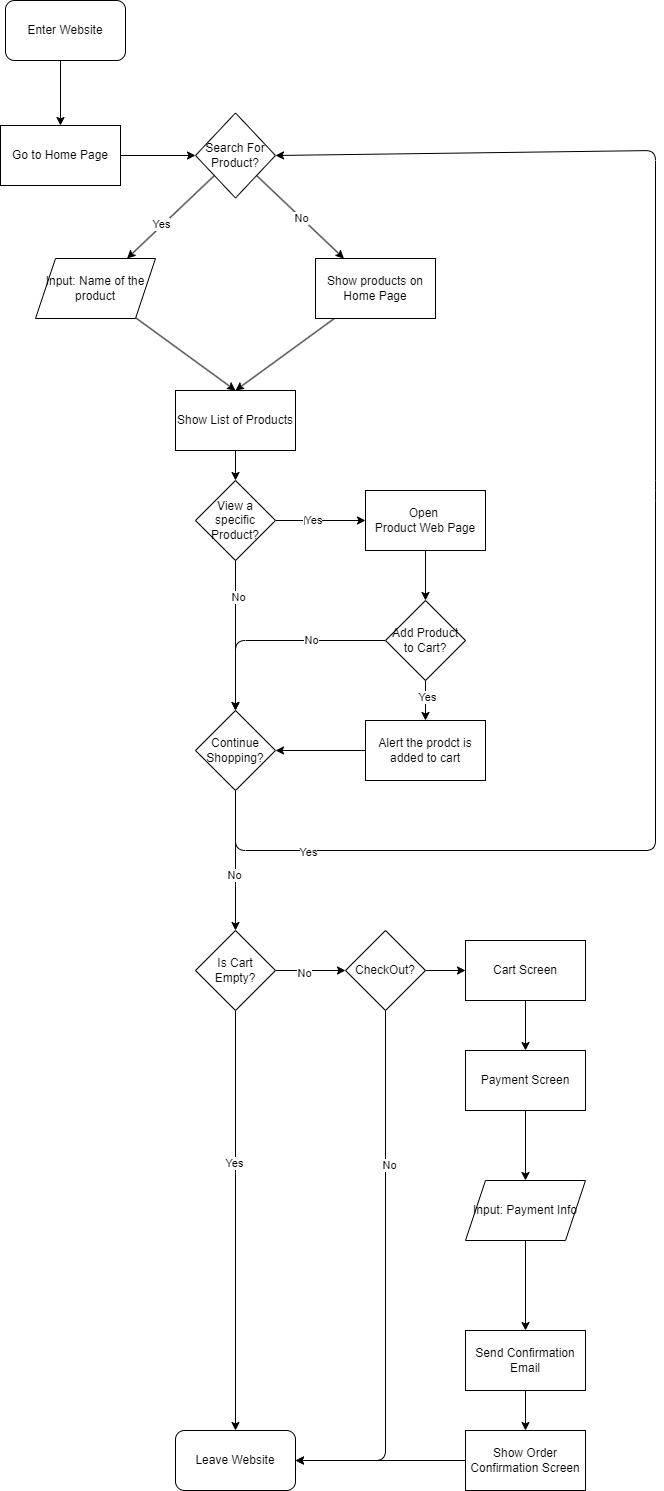

The diagram above was exported from draw.io. Its source (the exported page's mxGraphModel, read from the mxfile embedded in the PNG):
<mxGraphModel dx="1072" dy="571" grid="1" gridSize="10" guides="1" tooltips="1" connect="1" arrows="1" fold="1" page="1" pageScale="1" pageWidth="850" pageHeight="1100" math="0" shadow="0">
  <root>
    <mxCell id="0" />
    <mxCell id="1" parent="0" />
    <mxCell id="2" value="" style="edgeStyle=none;html=1;" edge="1" parent="1" target="4">
      <mxGeometry relative="1" as="geometry">
        <mxPoint x="85" y="90" as="sourcePoint" />
      </mxGeometry>
    </mxCell>
    <mxCell id="3" value="" style="edgeStyle=none;html=1;" edge="1" parent="1" source="4" target="9">
      <mxGeometry relative="1" as="geometry" />
    </mxCell>
    <mxCell id="4" value="Go to Home Page" style="whiteSpace=wrap;html=1;dashed=0;" vertex="1" parent="1">
      <mxGeometry x="25" y="155" width="120" height="60" as="geometry" />
    </mxCell>
    <mxCell id="5" value="" style="edgeStyle=none;html=1;" edge="1" parent="1" source="9" target="11">
      <mxGeometry relative="1" as="geometry" />
    </mxCell>
    <mxCell id="6" value="No" style="edgeLabel;html=1;align=center;verticalAlign=middle;resizable=0;points=[];" vertex="1" connectable="0" parent="5">
      <mxGeometry x="0.0106" relative="1" as="geometry">
        <mxPoint as="offset" />
      </mxGeometry>
    </mxCell>
    <mxCell id="7" value="" style="edgeStyle=none;html=1;" edge="1" parent="1" source="9" target="14">
      <mxGeometry relative="1" as="geometry" />
    </mxCell>
    <mxCell id="8" value="Yes" style="edgeLabel;html=1;align=center;verticalAlign=middle;resizable=0;points=[];" vertex="1" connectable="0" parent="7">
      <mxGeometry x="0.1993" y="-2" relative="1" as="geometry">
        <mxPoint as="offset" />
      </mxGeometry>
    </mxCell>
    <mxCell id="9" value="Search For Product?" style="rhombus;whiteSpace=wrap;html=1;dashed=0;" vertex="1" parent="1">
      <mxGeometry x="220" y="142.5" width="80" height="85" as="geometry" />
    </mxCell>
    <mxCell id="10" value="" style="edgeStyle=none;html=1;entryX=0.5;entryY=0;entryDx=0;entryDy=0;" edge="1" parent="1" source="11" target="36">
      <mxGeometry relative="1" as="geometry">
        <mxPoint x="330" y="400" as="targetPoint" />
      </mxGeometry>
    </mxCell>
    <mxCell id="11" value="Show products on Home Page" style="whiteSpace=wrap;html=1;dashed=0;" vertex="1" parent="1">
      <mxGeometry x="340" y="288" width="120" height="60" as="geometry" />
    </mxCell>
    <mxCell id="12" value="Enter Website" style="rounded=1;whiteSpace=wrap;html=1;" vertex="1" parent="1">
      <mxGeometry x="30" y="30" width="120" height="60" as="geometry" />
    </mxCell>
    <mxCell id="13" style="edgeStyle=none;html=1;entryX=0.5;entryY=0;entryDx=0;entryDy=0;" edge="1" parent="1" source="14" target="36">
      <mxGeometry relative="1" as="geometry">
        <mxPoint x="260" y="430" as="targetPoint" />
        <Array as="points" />
      </mxGeometry>
    </mxCell>
    <mxCell id="14" value="Input: Name of the product" style="shape=parallelogram;perimeter=parallelogramPerimeter;whiteSpace=wrap;html=1;fixedSize=1;dashed=0;" vertex="1" parent="1">
      <mxGeometry x="60" y="288" width="120" height="60" as="geometry" />
    </mxCell>
    <mxCell id="15" style="edgeStyle=none;html=1;entryX=0;entryY=0.5;entryDx=0;entryDy=0;" edge="1" parent="1" source="20" target="22">
      <mxGeometry relative="1" as="geometry">
        <mxPoint x="360" y="470" as="targetPoint" />
      </mxGeometry>
    </mxCell>
    <mxCell id="16" value="No" style="edgeLabel;html=1;align=center;verticalAlign=middle;resizable=0;points=[];" vertex="1" connectable="0" parent="15">
      <mxGeometry x="-0.2494" relative="1" as="geometry">
        <mxPoint as="offset" />
      </mxGeometry>
    </mxCell>
    <mxCell id="17" value="Yes" style="edgeLabel;html=1;align=center;verticalAlign=middle;resizable=0;points=[];" vertex="1" connectable="0" parent="15">
      <mxGeometry x="-0.1729" y="1" relative="1" as="geometry">
        <mxPoint as="offset" />
      </mxGeometry>
    </mxCell>
    <mxCell id="18" style="edgeStyle=none;html=1;" edge="1" parent="1" source="20">
      <mxGeometry relative="1" as="geometry">
        <mxPoint x="260" y="740" as="targetPoint" />
      </mxGeometry>
    </mxCell>
    <mxCell id="19" value="No" style="edgeLabel;html=1;align=center;verticalAlign=middle;resizable=0;points=[];" vertex="1" connectable="0" parent="18">
      <mxGeometry x="-0.5173" y="2" relative="1" as="geometry">
        <mxPoint as="offset" />
      </mxGeometry>
    </mxCell>
    <mxCell id="20" value="View a specific Product?" style="rhombus;whiteSpace=wrap;html=1;dashed=0;" vertex="1" parent="1">
      <mxGeometry x="220" y="510" width="80" height="80" as="geometry" />
    </mxCell>
    <mxCell id="21" style="edgeStyle=none;html=1;entryX=0.5;entryY=0;entryDx=0;entryDy=0;" edge="1" parent="1" source="22" target="32">
      <mxGeometry relative="1" as="geometry" />
    </mxCell>
    <mxCell id="22" value="Open&amp;nbsp;&lt;div&gt;Product Web Page&lt;/div&gt;" style="whiteSpace=wrap;html=1;" vertex="1" parent="1">
      <mxGeometry x="390" y="520" width="120" height="60" as="geometry" />
    </mxCell>
    <mxCell id="23" style="edgeStyle=none;html=1;entryX=1;entryY=0.5;entryDx=0;entryDy=0;" edge="1" parent="1" source="27" target="9">
      <mxGeometry relative="1" as="geometry">
        <mxPoint x="260" y="913.199951171875" as="targetPoint" />
        <Array as="points">
          <mxPoint x="260" y="880" />
          <mxPoint x="680" y="880" />
          <mxPoint x="680" y="520" />
          <mxPoint x="680" y="180" />
        </Array>
      </mxGeometry>
    </mxCell>
    <mxCell id="24" value="Yes" style="edgeLabel;html=1;align=center;verticalAlign=middle;resizable=0;points=[];" vertex="1" connectable="0" parent="23">
      <mxGeometry x="-0.8313" y="-1" relative="1" as="geometry">
        <mxPoint as="offset" />
      </mxGeometry>
    </mxCell>
    <mxCell id="25" style="edgeStyle=none;html=1;" edge="1" parent="1" source="27">
      <mxGeometry relative="1" as="geometry">
        <mxPoint x="260" y="960" as="targetPoint" />
      </mxGeometry>
    </mxCell>
    <mxCell id="26" value="No" style="edgeLabel;html=1;align=center;verticalAlign=middle;resizable=0;points=[];" vertex="1" connectable="0" parent="25">
      <mxGeometry x="0.1971" y="-2" relative="1" as="geometry">
        <mxPoint as="offset" />
      </mxGeometry>
    </mxCell>
    <mxCell id="27" value="Continue Shopping?" style="rhombus;whiteSpace=wrap;html=1;dashed=0;" vertex="1" parent="1">
      <mxGeometry x="220" y="740" width="80" height="80" as="geometry" />
    </mxCell>
    <mxCell id="28" style="edgeStyle=none;html=1;entryX=0.5;entryY=0;entryDx=0;entryDy=0;" edge="1" parent="1" source="32" target="34">
      <mxGeometry relative="1" as="geometry" />
    </mxCell>
    <mxCell id="29" value="Yes" style="edgeLabel;html=1;align=center;verticalAlign=middle;resizable=0;points=[];" vertex="1" connectable="0" parent="28">
      <mxGeometry x="-0.19" y="1" relative="1" as="geometry">
        <mxPoint as="offset" />
      </mxGeometry>
    </mxCell>
    <mxCell id="30" style="edgeStyle=none;html=1;entryX=0.5;entryY=0;entryDx=0;entryDy=0;" edge="1" parent="1" source="32" target="27">
      <mxGeometry relative="1" as="geometry">
        <mxPoint x="260" y="670" as="targetPoint" />
        <Array as="points">
          <mxPoint x="260" y="670" />
        </Array>
      </mxGeometry>
    </mxCell>
    <mxCell id="31" value="No" style="edgeLabel;html=1;align=center;verticalAlign=middle;resizable=0;points=[];" vertex="1" connectable="0" parent="30">
      <mxGeometry x="-0.3219" y="-1" relative="1" as="geometry">
        <mxPoint as="offset" />
      </mxGeometry>
    </mxCell>
    <mxCell id="32" value="Add Product to Cart?" style="rhombus;whiteSpace=wrap;html=1;" vertex="1" parent="1">
      <mxGeometry x="410" y="630" width="80" height="80" as="geometry" />
    </mxCell>
    <mxCell id="33" style="edgeStyle=none;html=1;entryX=1;entryY=0.5;entryDx=0;entryDy=0;" edge="1" parent="1" source="34" target="27">
      <mxGeometry relative="1" as="geometry" />
    </mxCell>
    <mxCell id="34" value="Alert the prodct is added to cart" style="whiteSpace=wrap;html=1;" vertex="1" parent="1">
      <mxGeometry x="390" y="750" width="120" height="60" as="geometry" />
    </mxCell>
    <mxCell id="35" style="edgeStyle=none;html=1;exitX=0.5;exitY=1;exitDx=0;exitDy=0;entryX=0.5;entryY=0;entryDx=0;entryDy=0;" edge="1" parent="1" source="36" target="20">
      <mxGeometry relative="1" as="geometry" />
    </mxCell>
    <mxCell id="36" value="Show List of Products" style="whiteSpace=wrap;html=1;" vertex="1" parent="1">
      <mxGeometry x="200" y="420" width="120" height="60" as="geometry" />
    </mxCell>
    <mxCell id="37" style="edgeStyle=none;html=1;entryX=0;entryY=0.5;entryDx=0;entryDy=0;" edge="1" parent="1" source="41" target="45">
      <mxGeometry relative="1" as="geometry">
        <mxPoint x="470" y="1000" as="targetPoint" />
      </mxGeometry>
    </mxCell>
    <mxCell id="38" value="No" style="edgeLabel;html=1;align=center;verticalAlign=middle;resizable=0;points=[];" vertex="1" connectable="0" parent="37">
      <mxGeometry x="-0.2022" y="-2" relative="1" as="geometry">
        <mxPoint as="offset" />
      </mxGeometry>
    </mxCell>
    <mxCell id="39" style="edgeStyle=none;html=1;entryX=0.5;entryY=0;entryDx=0;entryDy=0;" edge="1" parent="1" source="41" target="46">
      <mxGeometry relative="1" as="geometry" />
    </mxCell>
    <mxCell id="40" value="Yes" style="edgeLabel;html=1;align=center;verticalAlign=middle;resizable=0;points=[];" vertex="1" connectable="0" parent="39">
      <mxGeometry x="-0.2743" y="-2" relative="1" as="geometry">
        <mxPoint as="offset" />
      </mxGeometry>
    </mxCell>
    <mxCell id="41" value="Is Cart Empty?" style="rhombus;whiteSpace=wrap;html=1;" vertex="1" parent="1">
      <mxGeometry x="220" y="960" width="80" height="80" as="geometry" />
    </mxCell>
    <mxCell id="42" value="" style="edgeStyle=none;html=1;entryX=0;entryY=0.5;entryDx=0;entryDy=0;" edge="1" parent="1" source="45" target="47">
      <mxGeometry relative="1" as="geometry" />
    </mxCell>
    <mxCell id="43" style="edgeStyle=none;html=1;entryX=1;entryY=0.5;entryDx=0;entryDy=0;" edge="1" parent="1" source="45" target="46">
      <mxGeometry relative="1" as="geometry">
        <Array as="points">
          <mxPoint x="410" y="1490" />
        </Array>
      </mxGeometry>
    </mxCell>
    <mxCell id="44" value="No" style="edgeLabel;html=1;align=center;verticalAlign=middle;resizable=0;points=[];" vertex="1" connectable="0" parent="43">
      <mxGeometry x="-0.4281" y="3" relative="1" as="geometry">
        <mxPoint as="offset" />
      </mxGeometry>
    </mxCell>
    <mxCell id="45" value="CheckOut?" style="rhombus;whiteSpace=wrap;html=1;" vertex="1" parent="1">
      <mxGeometry x="370" y="960" width="80" height="80" as="geometry" />
    </mxCell>
    <mxCell id="46" value="Leave Website" style="rounded=1;whiteSpace=wrap;html=1;" vertex="1" parent="1">
      <mxGeometry x="200" y="1460" width="120" height="60" as="geometry" />
    </mxCell>
    <mxCell id="47" value="Cart Screen" style="whiteSpace=wrap;html=1;" vertex="1" parent="1">
      <mxGeometry x="490" y="970" width="120" height="60" as="geometry" />
    </mxCell>
    <mxCell id="48" value="" style="edgeStyle=none;html=1;" edge="1" parent="1" source="49" target="52">
      <mxGeometry relative="1" as="geometry" />
    </mxCell>
    <mxCell id="49" value="Payment Screen" style="whiteSpace=wrap;html=1;" vertex="1" parent="1">
      <mxGeometry x="490" y="1080" width="120" height="60" as="geometry" />
    </mxCell>
    <mxCell id="50" style="edgeStyle=none;html=1;entryX=0.5;entryY=0;entryDx=0;entryDy=0;" edge="1" parent="1" source="47" target="49">
      <mxGeometry relative="1" as="geometry">
        <mxPoint x="550" y="1080" as="targetPoint" />
      </mxGeometry>
    </mxCell>
    <mxCell id="51" value="" style="edgeStyle=none;html=1;" edge="1" parent="1" source="52" target="54">
      <mxGeometry relative="1" as="geometry" />
    </mxCell>
    <mxCell id="52" value="Input: Payment Info" style="shape=parallelogram;perimeter=parallelogramPerimeter;whiteSpace=wrap;html=1;fixedSize=1;" vertex="1" parent="1">
      <mxGeometry x="490" y="1210" width="120" height="60" as="geometry" />
    </mxCell>
    <mxCell id="53" style="edgeStyle=none;html=1;entryX=0.5;entryY=0;entryDx=0;entryDy=0;" edge="1" parent="1" source="54" target="56">
      <mxGeometry relative="1" as="geometry" />
    </mxCell>
    <mxCell id="54" value="Send Confirmation Email" style="whiteSpace=wrap;html=1;" vertex="1" parent="1">
      <mxGeometry x="490" y="1360" width="120" height="60" as="geometry" />
    </mxCell>
    <mxCell id="55" style="edgeStyle=none;html=1;" edge="1" parent="1" source="56" target="46">
      <mxGeometry relative="1" as="geometry" />
    </mxCell>
    <mxCell id="56" value="Show Order Confirmation Screen" style="whiteSpace=wrap;html=1;" vertex="1" parent="1">
      <mxGeometry x="490" y="1460" width="120" height="60" as="geometry" />
    </mxCell>
  </root>
</mxGraphModel>